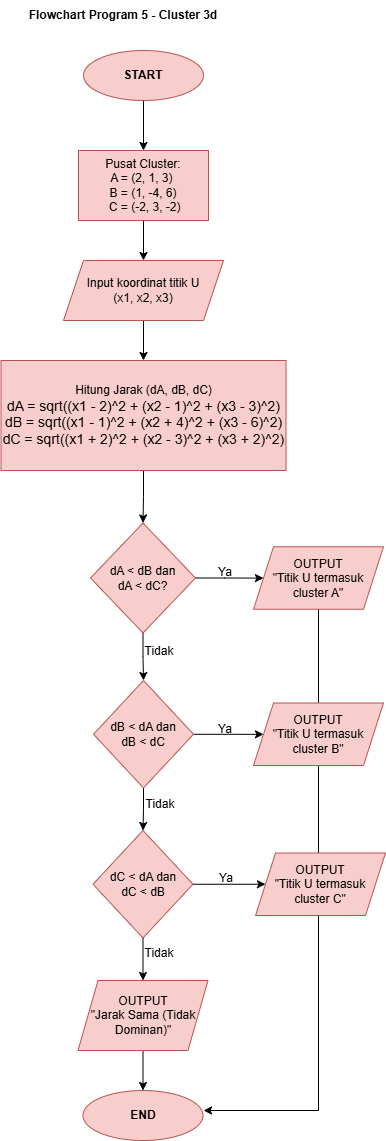

The diagram above was exported from draw.io. Its source (the exported page's mxGraphModel, read from the mxfile embedded in the PNG):
<mxGraphModel dx="1013" dy="544" grid="1" gridSize="10" guides="1" tooltips="1" connect="1" arrows="1" fold="1" page="1" pageScale="1" pageWidth="850" pageHeight="1100" math="0" shadow="0">
  <root>
    <mxCell id="0" />
    <mxCell id="1" parent="0" />
    <mxCell id="Aswp0FFmzGVFNoW1L8Oh-25" edge="1" parent="1" source="Aswp0FFmzGVFNoW1L8Oh-1" style="edgeStyle=orthogonalEdgeStyle;rounded=0;orthogonalLoop=1;jettySize=auto;html=1;" target="Aswp0FFmzGVFNoW1L8Oh-24" value="">
      <mxGeometry relative="1" as="geometry" />
    </mxCell>
    <mxCell id="Aswp0FFmzGVFNoW1L8Oh-1" parent="1" style="ellipse;whiteSpace=wrap;html=1;fillColor=#f8cecc;strokeColor=#b85450;" value="&lt;b&gt;START&lt;/b&gt;" vertex="1">
      <mxGeometry height="50" width="120" x="210" y="60" as="geometry" />
    </mxCell>
    <mxCell id="Aswp0FFmzGVFNoW1L8Oh-2" parent="1" style="text;html=1;whiteSpace=wrap;strokeColor=none;fillColor=none;align=center;verticalAlign=middle;rounded=0;" value="&lt;b&gt;Flowchart Program 5 -&lt;/b&gt;&lt;b&gt;&amp;nbsp;Cluster 3d&lt;/b&gt;" vertex="1">
      <mxGeometry height="30" width="220" x="140" y="10" as="geometry" />
    </mxCell>
    <mxCell id="Aswp0FFmzGVFNoW1L8Oh-29" edge="1" parent="1" source="Aswp0FFmzGVFNoW1L8Oh-24" style="edgeStyle=orthogonalEdgeStyle;rounded=0;orthogonalLoop=1;jettySize=auto;html=1;" target="Aswp0FFmzGVFNoW1L8Oh-28" value="">
      <mxGeometry relative="1" as="geometry" />
    </mxCell>
    <mxCell id="Aswp0FFmzGVFNoW1L8Oh-24" parent="1" style="whiteSpace=wrap;html=1;fillColor=#f8cecc;strokeColor=#b85450;align=center;" value="Pusat Cluster:&lt;div&gt;A = (2, 1, 3)&amp;nbsp;&lt;/div&gt;&lt;div&gt;&amp;nbsp;B = (1, -4, 6)&amp;nbsp;&lt;/div&gt;&lt;div&gt;&amp;nbsp;C = (-2, 3, -2)&lt;/div&gt;" vertex="1">
      <mxGeometry height="70" width="130" x="205" y="160" as="geometry" />
    </mxCell>
    <mxCell id="Aswp0FFmzGVFNoW1L8Oh-31" edge="1" parent="1" source="Aswp0FFmzGVFNoW1L8Oh-28" style="edgeStyle=orthogonalEdgeStyle;rounded=0;orthogonalLoop=1;jettySize=auto;html=1;" target="Aswp0FFmzGVFNoW1L8Oh-30" value="">
      <mxGeometry relative="1" as="geometry" />
    </mxCell>
    <mxCell id="Aswp0FFmzGVFNoW1L8Oh-28" parent="1" style="shape=parallelogram;perimeter=parallelogramPerimeter;whiteSpace=wrap;html=1;fixedSize=1;fillColor=#f8cecc;strokeColor=#b85450;" value="Input koordinat&amp;nbsp;&lt;span style=&quot;background-color: transparent; color: light-dark(rgb(0, 0, 0), rgb(255, 255, 255));&quot;&gt;titik U&lt;/span&gt;&lt;div&gt;(x1, x2, x3)&lt;/div&gt;" vertex="1">
      <mxGeometry height="60" width="160" x="190" y="270" as="geometry" />
    </mxCell>
    <mxCell id="Aswp0FFmzGVFNoW1L8Oh-33" edge="1" parent="1" source="Aswp0FFmzGVFNoW1L8Oh-30" style="edgeStyle=orthogonalEdgeStyle;rounded=0;orthogonalLoop=1;jettySize=auto;html=1;" target="Aswp0FFmzGVFNoW1L8Oh-32" value="">
      <mxGeometry relative="1" as="geometry" />
    </mxCell>
    <mxCell id="Aswp0FFmzGVFNoW1L8Oh-30" parent="1" style="whiteSpace=wrap;html=1;fillColor=#f8cecc;strokeColor=#b85450;" value="Hitung Jarak (dA, dB, dC)&lt;br&gt;&lt;span style=&quot;font-size: 14px; font-family: &amp;quot;Google Sans&amp;quot;, Arial, sans-serif; background-color: transparent; color: light-dark(rgb(0, 0, 0), rgb(255, 255, 255));&quot;&gt;dA = sqrt((x1 - 2)^2 + (x2 - 1)^2 + (x3 - 3)^2)&lt;/span&gt;&lt;br&gt;&lt;span style=&quot;font-size: 14px; font-family: &amp;quot;Google Sans&amp;quot;, Arial, sans-serif; background-color: transparent; color: light-dark(rgb(0, 0, 0), rgb(255, 255, 255));&quot;&gt;dB = sqrt((x1 - 1)^2 + (x2 + 4)^2 + (x3 - 6)^2)&lt;/span&gt;&lt;br&gt;&lt;span style=&quot;font-size: 14px; font-family: &amp;quot;Google Sans&amp;quot;, Arial, sans-serif; background-color: transparent; color: light-dark(rgb(0, 0, 0), rgb(255, 255, 255));&quot;&gt;dC = sqrt((x1 + 2)^2 + (x2 - 3)^2 + (x3 + 2)^2)&lt;/span&gt;" vertex="1">
      <mxGeometry height="110" width="285" x="127.5" y="370" as="geometry" />
    </mxCell>
    <mxCell id="Aswp0FFmzGVFNoW1L8Oh-35" edge="1" parent="1" source="Aswp0FFmzGVFNoW1L8Oh-32" style="edgeStyle=orthogonalEdgeStyle;rounded=0;orthogonalLoop=1;jettySize=auto;html=1;" target="Aswp0FFmzGVFNoW1L8Oh-34" value="">
      <mxGeometry relative="1" as="geometry" />
    </mxCell>
    <mxCell id="Aswp0FFmzGVFNoW1L8Oh-38" edge="1" parent="1" source="Aswp0FFmzGVFNoW1L8Oh-32" style="edgeStyle=orthogonalEdgeStyle;rounded=0;orthogonalLoop=1;jettySize=auto;html=1;" target="Aswp0FFmzGVFNoW1L8Oh-37" value="">
      <mxGeometry relative="1" as="geometry" />
    </mxCell>
    <mxCell id="Aswp0FFmzGVFNoW1L8Oh-32" parent="1" style="rhombus;whiteSpace=wrap;html=1;fillColor=#f8cecc;strokeColor=#b85450;" value="dA &amp;lt; dB dan&lt;div&gt;dA &amp;lt; dC?&lt;/div&gt;" vertex="1">
      <mxGeometry height="110" width="105" x="217" y="532.5" as="geometry" />
    </mxCell>
    <mxCell id="nAcokn9nE8BebU5egEzb-13" edge="1" parent="1" source="Aswp0FFmzGVFNoW1L8Oh-34" style="edgeStyle=orthogonalEdgeStyle;rounded=0;orthogonalLoop=1;jettySize=auto;html=1;">
      <mxGeometry relative="1" as="geometry">
        <Array as="points">
          <mxPoint x="445" y="1120" />
        </Array>
        <mxPoint x="330" y="1120" as="targetPoint" />
      </mxGeometry>
    </mxCell>
    <mxCell id="Aswp0FFmzGVFNoW1L8Oh-34" parent="1" style="shape=parallelogram;perimeter=parallelogramPerimeter;whiteSpace=wrap;html=1;fixedSize=1;fillColor=#f8cecc;strokeColor=#b85450;" value="OUTPUT&lt;div&gt;&quot;Titik U termasuk&lt;/div&gt;&lt;div&gt;cluster A&quot;&lt;/div&gt;" vertex="1">
      <mxGeometry height="62.5" width="130" x="380" y="556.25" as="geometry" />
    </mxCell>
    <mxCell id="Aswp0FFmzGVFNoW1L8Oh-36" parent="1" style="text;html=1;whiteSpace=wrap;strokeColor=none;fillColor=none;align=center;verticalAlign=middle;rounded=0;" value="Ya" vertex="1">
      <mxGeometry height="30" width="60" x="322" y="567" as="geometry" />
    </mxCell>
    <mxCell id="Aswp0FFmzGVFNoW1L8Oh-41" edge="1" parent="1" source="Aswp0FFmzGVFNoW1L8Oh-37" style="edgeStyle=orthogonalEdgeStyle;rounded=0;orthogonalLoop=1;jettySize=auto;html=1;" value="">
      <mxGeometry relative="1" as="geometry">
        <mxPoint x="389.9722222222224" y="743.8333333333335" as="targetPoint" />
      </mxGeometry>
    </mxCell>
    <mxCell id="nAcokn9nE8BebU5egEzb-5" edge="1" parent="1" source="Aswp0FFmzGVFNoW1L8Oh-37" style="edgeStyle=orthogonalEdgeStyle;rounded=0;orthogonalLoop=1;jettySize=auto;html=1;" target="nAcokn9nE8BebU5egEzb-4" value="">
      <mxGeometry relative="1" as="geometry" />
    </mxCell>
    <mxCell id="Aswp0FFmzGVFNoW1L8Oh-37" parent="1" style="rhombus;whiteSpace=wrap;html=1;fillColor=#f8cecc;strokeColor=#b85450;" value="dB &amp;lt; dA dan&lt;div&gt;dB &amp;lt; dC&lt;/div&gt;" vertex="1">
      <mxGeometry height="107.5" width="100" x="220" y="690" as="geometry" />
    </mxCell>
    <mxCell id="Aswp0FFmzGVFNoW1L8Oh-39" parent="1" style="text;html=1;whiteSpace=wrap;strokeColor=none;fillColor=none;align=center;verticalAlign=middle;rounded=0;" value="Tidak" vertex="1">
      <mxGeometry height="30" width="60" x="256" y="646" as="geometry" />
    </mxCell>
    <mxCell id="Aswp0FFmzGVFNoW1L8Oh-42" parent="1" style="text;html=1;whiteSpace=wrap;strokeColor=none;fillColor=none;align=center;verticalAlign=middle;rounded=0;" value="Ya" vertex="1">
      <mxGeometry height="30" width="60" x="322" y="723.75" as="geometry" />
    </mxCell>
    <mxCell id="Aswp0FFmzGVFNoW1L8Oh-46" parent="1" style="text;html=1;whiteSpace=wrap;strokeColor=none;fillColor=none;align=center;verticalAlign=middle;rounded=0;" value="Tidak" vertex="1">
      <mxGeometry height="30" width="60" x="257" y="798.5" as="geometry" />
    </mxCell>
    <mxCell id="Aswp0FFmzGVFNoW1L8Oh-51" parent="1" style="ellipse;whiteSpace=wrap;html=1;fillColor=#f8cecc;strokeColor=#b85450;" value="&lt;b&gt;END&lt;/b&gt;" vertex="1">
      <mxGeometry height="50" width="120" x="209.5" y="1100" as="geometry" />
    </mxCell>
    <mxCell id="nAcokn9nE8BebU5egEzb-7" edge="1" parent="1" source="nAcokn9nE8BebU5egEzb-4" style="edgeStyle=orthogonalEdgeStyle;rounded=0;orthogonalLoop=1;jettySize=auto;html=1;" target="nAcokn9nE8BebU5egEzb-1" value="">
      <mxGeometry relative="1" as="geometry" />
    </mxCell>
    <mxCell id="Aswp0FFmzGVFNoW1L8Oh-43" parent="1" style="shape=parallelogram;perimeter=parallelogramPerimeter;whiteSpace=wrap;html=1;fixedSize=1;fillColor=#f8cecc;strokeColor=#b85450;" value="OUTPUT&lt;div&gt;&quot;Titik U termasuk&lt;/div&gt;&lt;div&gt;cluster B&quot;&lt;/div&gt;" vertex="1">
      <mxGeometry height="62.5" width="130" x="380" y="712.5" as="geometry" />
    </mxCell>
    <mxCell id="nAcokn9nE8BebU5egEzb-9" edge="1" parent="1" source="nAcokn9nE8BebU5egEzb-4" style="edgeStyle=orthogonalEdgeStyle;rounded=0;orthogonalLoop=1;jettySize=auto;html=1;" target="nAcokn9nE8BebU5egEzb-8" value="">
      <mxGeometry relative="1" as="geometry" />
    </mxCell>
    <mxCell id="nAcokn9nE8BebU5egEzb-4" parent="1" style="rhombus;whiteSpace=wrap;html=1;fillColor=#f8cecc;strokeColor=#b85450;" value="dC &amp;lt; dA dan&lt;div&gt;dC &amp;lt; dB&lt;/div&gt;" vertex="1">
      <mxGeometry height="107.5" width="100" x="219.5" y="840" as="geometry" />
    </mxCell>
    <mxCell id="nAcokn9nE8BebU5egEzb-10" edge="1" parent="1" source="nAcokn9nE8BebU5egEzb-8" style="edgeStyle=orthogonalEdgeStyle;rounded=0;orthogonalLoop=1;jettySize=auto;html=1;" target="Aswp0FFmzGVFNoW1L8Oh-51" value="">
      <mxGeometry relative="1" as="geometry" />
    </mxCell>
    <mxCell id="nAcokn9nE8BebU5egEzb-8" parent="1" style="shape=parallelogram;perimeter=parallelogramPerimeter;whiteSpace=wrap;html=1;fixedSize=1;fillColor=#f8cecc;strokeColor=#b85450;" value="OUTPUT&lt;div&gt;&quot;Jarak Sama (Tidak Dominan)&quot;&lt;/div&gt;" vertex="1">
      <mxGeometry height="70" width="130" x="204.5" y="990" as="geometry" />
    </mxCell>
    <mxCell id="nAcokn9nE8BebU5egEzb-1" parent="1" style="shape=parallelogram;perimeter=parallelogramPerimeter;whiteSpace=wrap;html=1;fixedSize=1;fillColor=#f8cecc;strokeColor=#b85450;" value="OUTPUT&lt;div&gt;&quot;Titik U termasuk&lt;/div&gt;&lt;div&gt;cluster C&quot;&lt;/div&gt;" vertex="1">
      <mxGeometry height="62.5" width="130" x="382" y="862.5" as="geometry" />
    </mxCell>
    <mxCell id="nAcokn9nE8BebU5egEzb-14" parent="1" style="text;html=1;whiteSpace=wrap;strokeColor=none;fillColor=none;align=center;verticalAlign=middle;rounded=0;" value="Ya" vertex="1">
      <mxGeometry height="30" width="60" x="323" y="873" as="geometry" />
    </mxCell>
    <mxCell id="nAcokn9nE8BebU5egEzb-15" parent="1" style="text;html=1;whiteSpace=wrap;strokeColor=none;fillColor=none;align=center;verticalAlign=middle;rounded=0;" value="Tidak" vertex="1">
      <mxGeometry height="30" width="60" x="256" y="947.5" as="geometry" />
    </mxCell>
  </root>
</mxGraphModel>